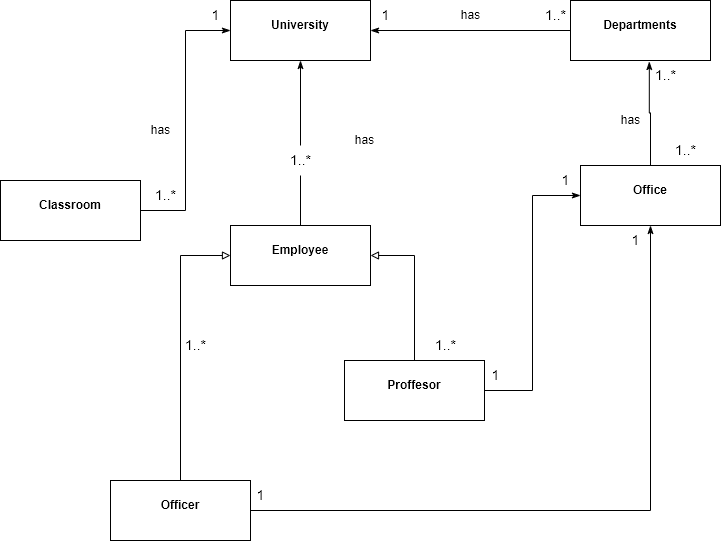

The diagram above was exported from draw.io. Its source (the exported page's mxGraphModel, read from the mxfile embedded in the PNG):
<mxGraphModel dx="1038" dy="547" grid="1" gridSize="10" guides="1" tooltips="1" connect="1" arrows="1" fold="1" page="1" pageScale="1" pageWidth="827" pageHeight="1169" math="0" shadow="0">
  <root>
    <mxCell id="WIyWlLk6GJQsqaUBKTNV-0" />
    <mxCell id="WIyWlLk6GJQsqaUBKTNV-1" parent="WIyWlLk6GJQsqaUBKTNV-0" />
    <mxCell id="o84PA3FDpF_fAmy20ReT-12" value="&lt;p style=&quot;margin:0px;margin-top:4px;text-align:center;&quot;&gt;&lt;br&gt;&lt;b&gt;University&lt;/b&gt;&lt;/p&gt;&lt;p style=&quot;margin:0px;margin-top:4px;text-align:center;&quot;&gt;&lt;b&gt;&lt;br&gt;&lt;/b&gt;&lt;/p&gt;" style="verticalAlign=top;align=left;overflow=fill;fontSize=12;fontFamily=Helvetica;html=1;" parent="WIyWlLk6GJQsqaUBKTNV-1" vertex="1">
      <mxGeometry x="260" y="130" width="140" height="60" as="geometry" />
    </mxCell>
    <mxCell id="o84PA3FDpF_fAmy20ReT-17" style="edgeStyle=orthogonalEdgeStyle;rounded=0;orthogonalLoop=1;jettySize=auto;html=1;exitX=1;exitY=0.5;exitDx=0;exitDy=0;entryX=0;entryY=0.5;entryDx=0;entryDy=0;startArrow=none;startFill=0;endArrow=classicThin;endFill=1;targetPerimeterSpacing=1;strokeWidth=1;" parent="WIyWlLk6GJQsqaUBKTNV-1" source="o84PA3FDpF_fAmy20ReT-13" target="o84PA3FDpF_fAmy20ReT-12" edge="1">
      <mxGeometry relative="1" as="geometry" />
    </mxCell>
    <mxCell id="o84PA3FDpF_fAmy20ReT-13" value="&lt;p style=&quot;margin:0px;margin-top:4px;text-align:center;&quot;&gt;&lt;br&gt;&lt;b&gt;Classroom&lt;/b&gt;&lt;/p&gt;" style="verticalAlign=top;align=left;overflow=fill;fontSize=12;fontFamily=Helvetica;html=1;" parent="WIyWlLk6GJQsqaUBKTNV-1" vertex="1">
      <mxGeometry x="30" y="310" width="140" height="60" as="geometry" />
    </mxCell>
    <mxCell id="o84PA3FDpF_fAmy20ReT-18" value="has" style="text;html=1;resizable=0;autosize=1;align=center;verticalAlign=middle;points=[];fillColor=none;strokeColor=none;rounded=0;" parent="WIyWlLk6GJQsqaUBKTNV-1" vertex="1">
      <mxGeometry x="170" y="245" width="40" height="30" as="geometry" />
    </mxCell>
    <mxCell id="o84PA3FDpF_fAmy20ReT-19" value="1" style="text;html=1;resizable=0;autosize=1;align=center;verticalAlign=middle;points=[];fillColor=none;strokeColor=none;rounded=0;fontSize=14;" parent="WIyWlLk6GJQsqaUBKTNV-1" vertex="1">
      <mxGeometry x="230" y="130" width="30" height="30" as="geometry" />
    </mxCell>
    <mxCell id="o84PA3FDpF_fAmy20ReT-20" value="1..*" style="text;html=1;resizable=0;autosize=1;align=center;verticalAlign=middle;points=[];fillColor=none;strokeColor=none;rounded=0;fontSize=14;" parent="WIyWlLk6GJQsqaUBKTNV-1" vertex="1">
      <mxGeometry x="170" y="310" width="50" height="30" as="geometry" />
    </mxCell>
    <mxCell id="o84PA3FDpF_fAmy20ReT-22" style="edgeStyle=orthogonalEdgeStyle;rounded=0;orthogonalLoop=1;jettySize=auto;html=1;exitX=0.5;exitY=0;exitDx=0;exitDy=0;entryX=0.5;entryY=1;entryDx=0;entryDy=0;fontSize=14;startArrow=none;startFill=0;endArrow=classicThin;endFill=1;targetPerimeterSpacing=1;strokeWidth=1;" parent="WIyWlLk6GJQsqaUBKTNV-1" source="o84PA3FDpF_fAmy20ReT-24" target="o84PA3FDpF_fAmy20ReT-12" edge="1">
      <mxGeometry relative="1" as="geometry">
        <mxPoint x="380" y="350" as="sourcePoint" />
      </mxGeometry>
    </mxCell>
    <mxCell id="o84PA3FDpF_fAmy20ReT-23" value="1" style="text;html=1;resizable=0;autosize=1;align=center;verticalAlign=middle;points=[];fillColor=none;strokeColor=none;rounded=0;fontSize=14;" parent="WIyWlLk6GJQsqaUBKTNV-1" vertex="1">
      <mxGeometry x="510" y="490" width="30" height="30" as="geometry" />
    </mxCell>
    <mxCell id="o84PA3FDpF_fAmy20ReT-25" value="has" style="text;html=1;resizable=0;autosize=1;align=center;verticalAlign=middle;points=[];fillColor=none;strokeColor=none;rounded=0;" parent="WIyWlLk6GJQsqaUBKTNV-1" vertex="1">
      <mxGeometry x="374" y="255" width="40" height="30" as="geometry" />
    </mxCell>
    <mxCell id="o84PA3FDpF_fAmy20ReT-28" style="edgeStyle=orthogonalEdgeStyle;rounded=0;orthogonalLoop=1;jettySize=auto;html=1;exitX=0;exitY=0.5;exitDx=0;exitDy=0;entryX=1;entryY=0.5;entryDx=0;entryDy=0;fontSize=14;startArrow=none;startFill=0;endArrow=classicThin;endFill=1;targetPerimeterSpacing=1;strokeWidth=1;" parent="WIyWlLk6GJQsqaUBKTNV-1" source="o84PA3FDpF_fAmy20ReT-26" target="o84PA3FDpF_fAmy20ReT-12" edge="1">
      <mxGeometry relative="1" as="geometry" />
    </mxCell>
    <mxCell id="o84PA3FDpF_fAmy20ReT-26" value="&lt;p style=&quot;margin:0px;margin-top:4px;text-align:center;&quot;&gt;&lt;br&gt;&lt;b&gt;Departments&lt;/b&gt;&lt;/p&gt;" style="verticalAlign=top;align=left;overflow=fill;fontSize=12;fontFamily=Helvetica;html=1;" parent="WIyWlLk6GJQsqaUBKTNV-1" vertex="1">
      <mxGeometry x="600" y="130" width="140" height="60" as="geometry" />
    </mxCell>
    <mxCell id="o84PA3FDpF_fAmy20ReT-29" value="has" style="text;html=1;resizable=0;autosize=1;align=center;verticalAlign=middle;points=[];fillColor=none;strokeColor=none;rounded=0;" parent="WIyWlLk6GJQsqaUBKTNV-1" vertex="1">
      <mxGeometry x="480" y="130" width="40" height="30" as="geometry" />
    </mxCell>
    <mxCell id="o84PA3FDpF_fAmy20ReT-30" value="1..*" style="text;html=1;resizable=0;autosize=1;align=center;verticalAlign=middle;points=[];fillColor=none;strokeColor=none;rounded=0;fontSize=14;" parent="WIyWlLk6GJQsqaUBKTNV-1" vertex="1">
      <mxGeometry x="560" y="130" width="50" height="30" as="geometry" />
    </mxCell>
    <mxCell id="o84PA3FDpF_fAmy20ReT-31" value="1" style="text;html=1;resizable=0;autosize=1;align=center;verticalAlign=middle;points=[];fillColor=none;strokeColor=none;rounded=0;fontSize=14;" parent="WIyWlLk6GJQsqaUBKTNV-1" vertex="1">
      <mxGeometry x="400" y="130" width="30" height="30" as="geometry" />
    </mxCell>
    <mxCell id="o84PA3FDpF_fAmy20ReT-34" style="edgeStyle=orthogonalEdgeStyle;rounded=0;orthogonalLoop=1;jettySize=auto;html=1;exitX=0.5;exitY=0;exitDx=0;exitDy=0;entryX=0.563;entryY=1.017;entryDx=0;entryDy=0;entryPerimeter=0;fontSize=13;startArrow=none;startFill=0;endArrow=classicThin;endFill=1;targetPerimeterSpacing=1;strokeWidth=1;" parent="WIyWlLk6GJQsqaUBKTNV-1" source="o84PA3FDpF_fAmy20ReT-33" target="o84PA3FDpF_fAmy20ReT-26" edge="1">
      <mxGeometry relative="1" as="geometry" />
    </mxCell>
    <mxCell id="o84PA3FDpF_fAmy20ReT-33" value="&lt;p style=&quot;margin:0px;margin-top:4px;text-align:center;&quot;&gt;&lt;br&gt;&lt;b&gt;Office&lt;/b&gt;&lt;/p&gt;" style="verticalAlign=top;align=left;overflow=fill;fontSize=12;fontFamily=Helvetica;html=1;" parent="WIyWlLk6GJQsqaUBKTNV-1" vertex="1">
      <mxGeometry x="610" y="295" width="140" height="60" as="geometry" />
    </mxCell>
    <mxCell id="o84PA3FDpF_fAmy20ReT-35" value="1..*" style="text;html=1;resizable=0;autosize=1;align=center;verticalAlign=middle;points=[];fillColor=none;strokeColor=none;rounded=0;fontSize=14;" parent="WIyWlLk6GJQsqaUBKTNV-1" vertex="1">
      <mxGeometry x="670" y="190" width="50" height="30" as="geometry" />
    </mxCell>
    <mxCell id="o84PA3FDpF_fAmy20ReT-36" value="1..*" style="text;html=1;resizable=0;autosize=1;align=center;verticalAlign=middle;points=[];fillColor=none;strokeColor=none;rounded=0;fontSize=14;" parent="WIyWlLk6GJQsqaUBKTNV-1" vertex="1">
      <mxGeometry x="690" y="265" width="50" height="30" as="geometry" />
    </mxCell>
    <mxCell id="o84PA3FDpF_fAmy20ReT-37" value="has" style="text;html=1;resizable=0;autosize=1;align=center;verticalAlign=middle;points=[];fillColor=none;strokeColor=none;rounded=0;" parent="WIyWlLk6GJQsqaUBKTNV-1" vertex="1">
      <mxGeometry x="640" y="235" width="40" height="30" as="geometry" />
    </mxCell>
    <mxCell id="o84PA3FDpF_fAmy20ReT-39" style="edgeStyle=orthogonalEdgeStyle;rounded=0;orthogonalLoop=1;jettySize=auto;html=1;fontSize=13;startArrow=none;startFill=0;endArrow=none;endFill=0;targetPerimeterSpacing=1;strokeWidth=1;" parent="WIyWlLk6GJQsqaUBKTNV-1" source="o84PA3FDpF_fAmy20ReT-24" edge="1">
      <mxGeometry relative="1" as="geometry">
        <mxPoint x="330" y="350" as="targetPoint" />
      </mxGeometry>
    </mxCell>
    <mxCell id="o84PA3FDpF_fAmy20ReT-24" value="1..*" style="text;html=1;resizable=0;autosize=1;align=center;verticalAlign=middle;points=[];fillColor=none;strokeColor=none;rounded=0;fontSize=14;" parent="WIyWlLk6GJQsqaUBKTNV-1" vertex="1">
      <mxGeometry x="305" y="275" width="50" height="30" as="geometry" />
    </mxCell>
    <mxCell id="o84PA3FDpF_fAmy20ReT-41" style="edgeStyle=orthogonalEdgeStyle;rounded=0;orthogonalLoop=1;jettySize=auto;html=1;fontSize=13;startArrow=none;startFill=0;endArrow=none;endFill=0;targetPerimeterSpacing=1;strokeWidth=1;" parent="WIyWlLk6GJQsqaUBKTNV-1" source="o84PA3FDpF_fAmy20ReT-40" edge="1">
      <mxGeometry relative="1" as="geometry">
        <mxPoint x="330" y="330" as="targetPoint" />
      </mxGeometry>
    </mxCell>
    <mxCell id="o84PA3FDpF_fAmy20ReT-40" value="&lt;p style=&quot;margin:0px;margin-top:4px;text-align:center;&quot;&gt;&lt;br&gt;&lt;b&gt;Employee&lt;/b&gt;&lt;/p&gt;" style="verticalAlign=top;align=left;overflow=fill;fontSize=12;fontFamily=Helvetica;html=1;" parent="WIyWlLk6GJQsqaUBKTNV-1" vertex="1">
      <mxGeometry x="260" y="355" width="140" height="60" as="geometry" />
    </mxCell>
    <mxCell id="o84PA3FDpF_fAmy20ReT-44" style="edgeStyle=orthogonalEdgeStyle;rounded=0;orthogonalLoop=1;jettySize=auto;html=1;exitX=0.5;exitY=0;exitDx=0;exitDy=0;entryX=0;entryY=0.5;entryDx=0;entryDy=0;fontSize=13;startArrow=none;startFill=0;endArrow=block;endFill=0;targetPerimeterSpacing=1;strokeWidth=1;" parent="WIyWlLk6GJQsqaUBKTNV-1" source="o84PA3FDpF_fAmy20ReT-42" target="o84PA3FDpF_fAmy20ReT-40" edge="1">
      <mxGeometry relative="1" as="geometry" />
    </mxCell>
    <mxCell id="o84PA3FDpF_fAmy20ReT-51" style="edgeStyle=orthogonalEdgeStyle;rounded=0;orthogonalLoop=1;jettySize=auto;html=1;entryX=0.5;entryY=1;entryDx=0;entryDy=0;fontSize=13;startArrow=none;startFill=0;endArrow=classicThin;endFill=1;targetPerimeterSpacing=1;strokeWidth=1;" parent="WIyWlLk6GJQsqaUBKTNV-1" source="o84PA3FDpF_fAmy20ReT-42" target="o84PA3FDpF_fAmy20ReT-33" edge="1">
      <mxGeometry relative="1" as="geometry" />
    </mxCell>
    <mxCell id="o84PA3FDpF_fAmy20ReT-42" value="&lt;p style=&quot;margin:0px;margin-top:4px;text-align:center;&quot;&gt;&lt;br&gt;&lt;b&gt;Officer&lt;/b&gt;&lt;/p&gt;" style="verticalAlign=top;align=left;overflow=fill;fontSize=12;fontFamily=Helvetica;html=1;" parent="WIyWlLk6GJQsqaUBKTNV-1" vertex="1">
      <mxGeometry x="140" y="610" width="140" height="60" as="geometry" />
    </mxCell>
    <mxCell id="o84PA3FDpF_fAmy20ReT-45" style="edgeStyle=orthogonalEdgeStyle;rounded=0;orthogonalLoop=1;jettySize=auto;html=1;exitX=0.5;exitY=0;exitDx=0;exitDy=0;entryX=1;entryY=0.5;entryDx=0;entryDy=0;fontSize=13;startArrow=none;startFill=0;endArrow=block;endFill=0;targetPerimeterSpacing=1;strokeWidth=1;" parent="WIyWlLk6GJQsqaUBKTNV-1" source="o84PA3FDpF_fAmy20ReT-43" target="o84PA3FDpF_fAmy20ReT-40" edge="1">
      <mxGeometry relative="1" as="geometry" />
    </mxCell>
    <mxCell id="o84PA3FDpF_fAmy20ReT-48" style="edgeStyle=orthogonalEdgeStyle;rounded=0;orthogonalLoop=1;jettySize=auto;html=1;entryX=0;entryY=0.5;entryDx=0;entryDy=0;fontSize=13;startArrow=none;startFill=0;endArrow=classicThin;endFill=1;targetPerimeterSpacing=1;strokeWidth=1;" parent="WIyWlLk6GJQsqaUBKTNV-1" source="o84PA3FDpF_fAmy20ReT-43" target="o84PA3FDpF_fAmy20ReT-33" edge="1">
      <mxGeometry relative="1" as="geometry" />
    </mxCell>
    <mxCell id="o84PA3FDpF_fAmy20ReT-43" value="&lt;p style=&quot;margin:0px;margin-top:4px;text-align:center;&quot;&gt;&lt;br&gt;&lt;b&gt;Proffesor&lt;/b&gt;&lt;/p&gt;" style="verticalAlign=top;align=left;overflow=fill;fontSize=12;fontFamily=Helvetica;html=1;" parent="WIyWlLk6GJQsqaUBKTNV-1" vertex="1">
      <mxGeometry x="374" y="490" width="140" height="60" as="geometry" />
    </mxCell>
    <mxCell id="o84PA3FDpF_fAmy20ReT-46" value="1..*" style="text;html=1;resizable=0;autosize=1;align=center;verticalAlign=middle;points=[];fillColor=none;strokeColor=none;rounded=0;fontSize=14;" parent="WIyWlLk6GJQsqaUBKTNV-1" vertex="1">
      <mxGeometry x="200" y="460" width="50" height="30" as="geometry" />
    </mxCell>
    <mxCell id="o84PA3FDpF_fAmy20ReT-47" value="1..*" style="text;html=1;resizable=0;autosize=1;align=center;verticalAlign=middle;points=[];fillColor=none;strokeColor=none;rounded=0;fontSize=14;" parent="WIyWlLk6GJQsqaUBKTNV-1" vertex="1">
      <mxGeometry x="450" y="460" width="50" height="30" as="geometry" />
    </mxCell>
    <mxCell id="o84PA3FDpF_fAmy20ReT-52" value="1" style="text;html=1;resizable=0;autosize=1;align=center;verticalAlign=middle;points=[];fillColor=none;strokeColor=none;rounded=0;fontSize=14;" parent="WIyWlLk6GJQsqaUBKTNV-1" vertex="1">
      <mxGeometry x="275" y="610" width="30" height="30" as="geometry" />
    </mxCell>
    <mxCell id="o84PA3FDpF_fAmy20ReT-53" value="1" style="text;html=1;resizable=0;autosize=1;align=center;verticalAlign=middle;points=[];fillColor=none;strokeColor=none;rounded=0;fontSize=14;" parent="WIyWlLk6GJQsqaUBKTNV-1" vertex="1">
      <mxGeometry x="580" y="295" width="30" height="30" as="geometry" />
    </mxCell>
    <mxCell id="o84PA3FDpF_fAmy20ReT-54" value="1" style="text;html=1;resizable=0;autosize=1;align=center;verticalAlign=middle;points=[];fillColor=none;strokeColor=none;rounded=0;fontSize=14;" parent="WIyWlLk6GJQsqaUBKTNV-1" vertex="1">
      <mxGeometry x="650" y="355" width="30" height="30" as="geometry" />
    </mxCell>
  </root>
</mxGraphModel>